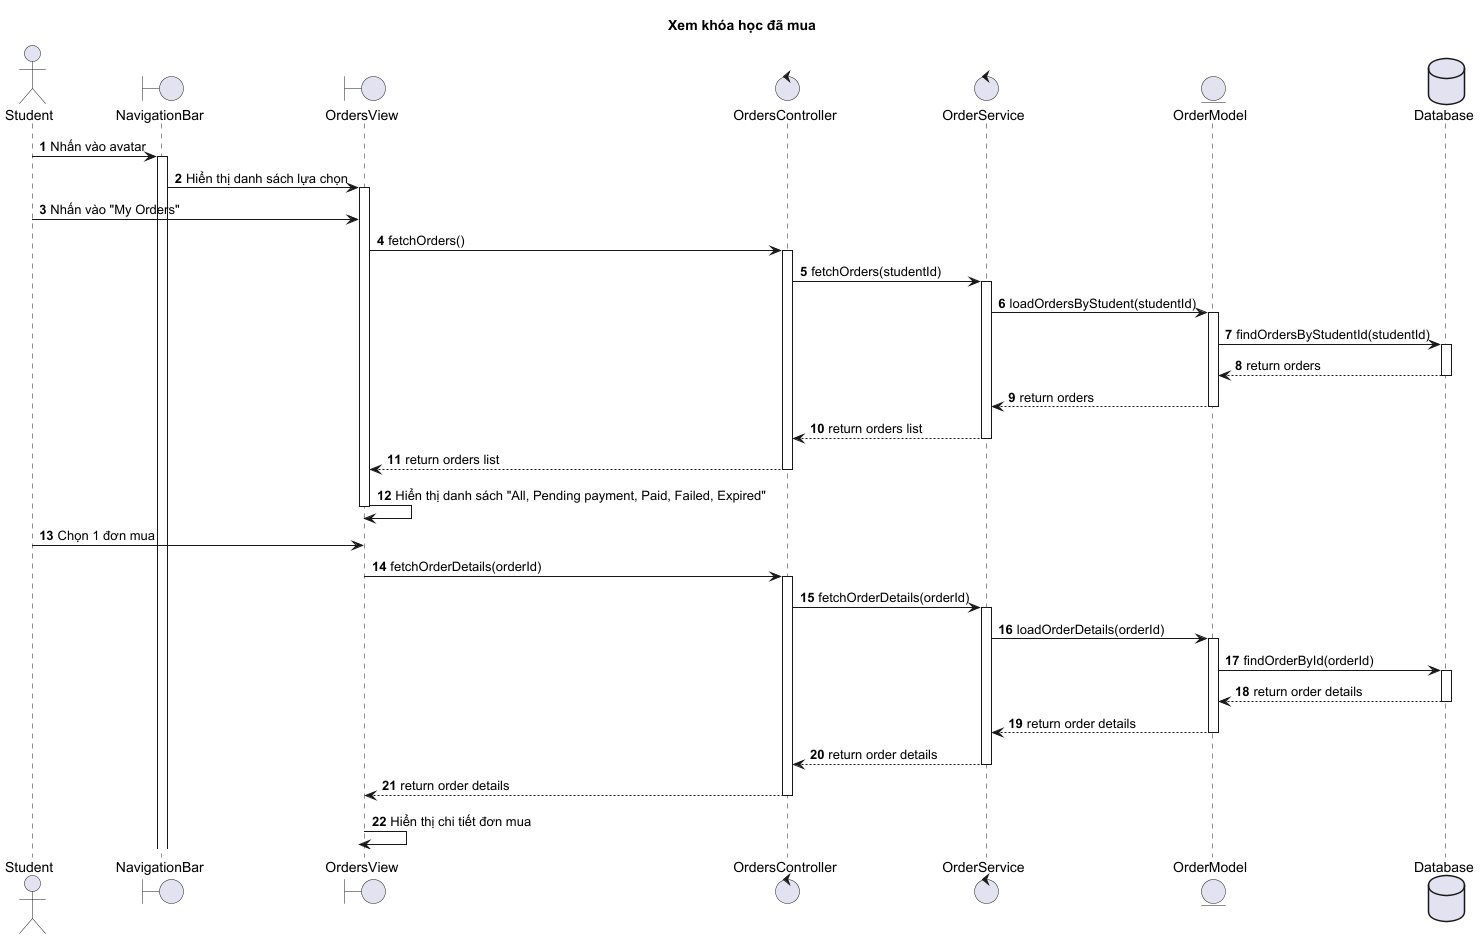

The diagram above was rendered by PlantUML. Its source (embedded in the PNG):
@startuml
title Xem khóa học đã mua

autonumber

actor Student
boundary NavigationBar
boundary OrdersView
control OrdersController
control OrderService
entity OrderModel
database Database

Student -> NavigationBar : Nhấn vào avatar
activate NavigationBar
NavigationBar -> OrdersView : Hiển thị danh sách lựa chọn
activate OrdersView

Student -> OrdersView : Nhấn vào "My Orders"
OrdersView -> OrdersController : fetchOrders()
activate OrdersController

OrdersController -> OrderService : fetchOrders(studentId)
activate OrderService

OrderService -> OrderModel : loadOrdersByStudent(studentId)
activate OrderModel
OrderModel -> Database : findOrdersByStudentId(studentId)
activate Database
Database --> OrderModel : return orders
deactivate Database
OrderModel --> OrderService : return orders
deactivate OrderModel

OrderService --> OrdersController : return orders list
deactivate OrderService

OrdersController --> OrdersView : return orders list
deactivate OrdersController

OrdersView -> OrdersView : Hiển thị danh sách "All, Pending payment, Paid, Failed, Expired"
deactivate OrdersView

Student -> OrdersView : Chọn 1 đơn mua
OrdersView -> OrdersController : fetchOrderDetails(orderId)
activate OrdersController

OrdersController -> OrderService : fetchOrderDetails(orderId)
activate OrderService

OrderService -> OrderModel : loadOrderDetails(orderId)
activate OrderModel
OrderModel -> Database : findOrderById(orderId)
activate Database
Database --> OrderModel : return order details
deactivate Database
OrderModel --> OrderService : return order details
deactivate OrderModel

OrderService --> OrdersController : return order details
deactivate OrderService

OrdersController --> OrdersView : return order details
deactivate OrdersController

OrdersView -> OrdersView : Hiển thị chi tiết đơn mua
deactivate OrdersView

@enduml